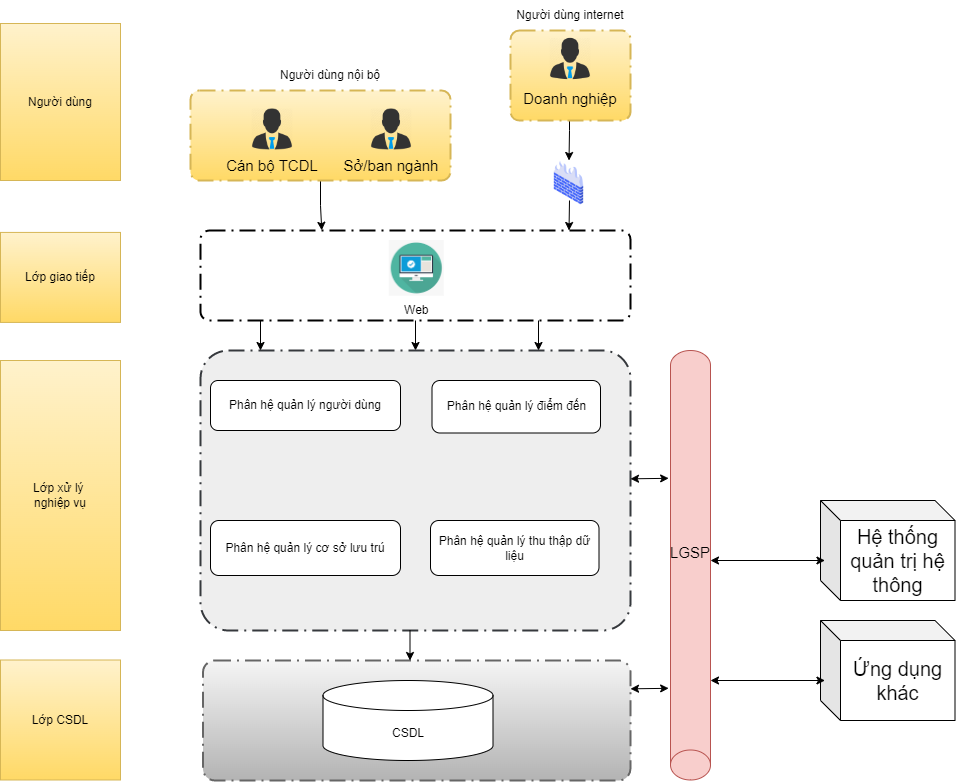

The diagram above was exported from draw.io. Its source (the exported page's mxGraphModel, read from the mxfile embedded in the PNG):
<mxGraphModel dx="1608" dy="995" grid="1" gridSize="10" guides="1" tooltips="1" connect="1" arrows="1" fold="1" page="1" pageScale="1" pageWidth="2336" pageHeight="1654" math="0" shadow="0">
  <root>
    <mxCell id="0" />
    <mxCell id="1" parent="0" />
    <mxCell id="FwkCiJyNjovQVrjhuCxu-1" style="edgeStyle=orthogonalEdgeStyle;rounded=0;orthogonalLoop=1;jettySize=auto;html=1;entryX=0.5;entryY=0;entryDx=0;entryDy=0;entryPerimeter=0;" parent="1" source="FwkCiJyNjovQVrjhuCxu-2" target="FwkCiJyNjovQVrjhuCxu-9" edge="1">
      <mxGeometry relative="1" as="geometry" />
    </mxCell>
    <mxCell id="FwkCiJyNjovQVrjhuCxu-2" value="" style="points=[[0.25,0,0],[0.5,0,0],[0.75,0,0],[1,0.25,0],[1,0.5,0],[1,0.75,0],[0.75,1,0],[0.5,1,0],[0.25,1,0],[0,0.75,0],[0,0.5,0],[0,0.25,0]];rounded=1;arcSize=10;dashed=1;strokeColor=#000000;fillColor=none;gradientColor=none;dashPattern=8 3 1 3;strokeWidth=2;fontStyle=1;fontSize=20;" parent="1" vertex="1">
      <mxGeometry x="240" y="390" width="430" height="90" as="geometry" />
    </mxCell>
    <mxCell id="FwkCiJyNjovQVrjhuCxu-3" value="Web" style="shape=image;verticalLabelPosition=bottom;labelBackgroundColor=default;verticalAlign=top;aspect=fixed;imageAspect=0;image=data:image/png,(base64 omitted: 3680 chars);" parent="1" vertex="1">
      <mxGeometry x="428.73" y="400" width="55.03" height="55.77" as="geometry" />
    </mxCell>
    <mxCell id="Z-sA2nyOOzuTerq7kIr8-7" style="edgeStyle=orthogonalEdgeStyle;rounded=0;orthogonalLoop=1;jettySize=auto;html=1;entryX=0.282;entryY=-0.002;entryDx=0;entryDy=0;entryPerimeter=0;" edge="1" parent="1" source="FwkCiJyNjovQVrjhuCxu-7" target="FwkCiJyNjovQVrjhuCxu-2">
      <mxGeometry relative="1" as="geometry">
        <mxPoint x="455" y="363" as="targetPoint" />
      </mxGeometry>
    </mxCell>
    <mxCell id="FwkCiJyNjovQVrjhuCxu-7" value="" style="points=[[0.25,0,0],[0.5,0,0],[0.75,0,0],[1,0.25,0],[1,0.5,0],[1,0.75,0],[0.75,1,0],[0.5,1,0],[0.25,1,0],[0,0.75,0],[0,0.5,0],[0,0.25,0]];rounded=1;arcSize=10;dashed=1;strokeColor=#d6b656;fillColor=#fff2cc;dashPattern=8 3 1 3;strokeWidth=2;fontStyle=1;fontSize=20;gradientColor=#ffd966;" parent="1" vertex="1">
      <mxGeometry x="230" y="250" width="260" height="90" as="geometry" />
    </mxCell>
    <mxCell id="FwkCiJyNjovQVrjhuCxu-8" value="" style="shape=image;verticalLabelPosition=bottom;labelBackgroundColor=default;verticalAlign=top;aspect=fixed;imageAspect=0;image=https://nukeviet.vn/uploads/store/images/2017_09/boss-512.png;" parent="1" vertex="1">
      <mxGeometry x="291" y="268" width="42" height="42" as="geometry" />
    </mxCell>
    <mxCell id="FwkCiJyNjovQVrjhuCxu-9" value="" style="points=[[0.25,0,0],[0.5,0,0],[0.75,0,0],[1,0.25,0],[1,0.5,0],[1,0.75,0],[0.75,1,0],[0.5,1,0],[0.25,1,0],[0,0.75,0],[0,0.5,0],[0,0.25,0]];rounded=1;arcSize=10;dashed=1;strokeColor=#36393d;fillColor=#eeeeee;dashPattern=8 3 1 3;strokeWidth=2;fontStyle=1;fontSize=20;" parent="1" vertex="1">
      <mxGeometry x="240" y="510" width="430" height="280" as="geometry" />
    </mxCell>
    <mxCell id="FwkCiJyNjovQVrjhuCxu-10" value="Phân hệ quản lý người dùng" style="rounded=1;whiteSpace=wrap;html=1;" parent="1" vertex="1">
      <mxGeometry x="250" y="540" width="190" height="50" as="geometry" />
    </mxCell>
    <mxCell id="FwkCiJyNjovQVrjhuCxu-11" value="Phân hệ quản lý điểm đến" style="rounded=1;whiteSpace=wrap;html=1;" parent="1" vertex="1">
      <mxGeometry x="471.5" y="540" width="168.5" height="52.5" as="geometry" />
    </mxCell>
    <mxCell id="FwkCiJyNjovQVrjhuCxu-13" value="Phân hệ quản lý cơ sở lưu trú" style="rounded=1;whiteSpace=wrap;html=1;" parent="1" vertex="1">
      <mxGeometry x="250" y="680" width="190" height="55" as="geometry" />
    </mxCell>
    <mxCell id="FwkCiJyNjovQVrjhuCxu-14" value="Phân hệ quản lý thu thập dữ liệu" style="rounded=1;whiteSpace=wrap;html=1;" parent="1" vertex="1">
      <mxGeometry x="470" y="680" width="168.5" height="55" as="geometry" />
    </mxCell>
    <mxCell id="FwkCiJyNjovQVrjhuCxu-24" value="" style="points=[[0.25,0,0],[0.5,0,0],[0.75,0,0],[1,0.25,0],[1,0.5,0],[1,0.75,0],[0.75,1,0],[0.5,1,0],[0.25,1,0],[0,0.75,0],[0,0.5,0],[0,0.25,0]];rounded=1;arcSize=10;dashed=1;strokeColor=#666666;fillColor=#f5f5f5;gradientColor=#b3b3b3;dashPattern=8 3 1 3;strokeWidth=2;fontStyle=1;fontSize=20;" parent="1" vertex="1">
      <mxGeometry x="242.5" y="820" width="427.5" height="120" as="geometry" />
    </mxCell>
    <mxCell id="FwkCiJyNjovQVrjhuCxu-26" value="CSDL" style="shape=cylinder3;whiteSpace=wrap;html=1;boundedLbl=1;backgroundOutline=1;size=15;" parent="1" vertex="1">
      <mxGeometry x="362.5" y="840" width="170" height="80" as="geometry" />
    </mxCell>
    <mxCell id="FwkCiJyNjovQVrjhuCxu-27" value="Người dùng" style="rounded=0;whiteSpace=wrap;html=1;fillColor=#fff2cc;gradientColor=#ffd966;strokeColor=#d6b656;" parent="1" vertex="1">
      <mxGeometry x="40" y="183" width="120" height="157" as="geometry" />
    </mxCell>
    <mxCell id="FwkCiJyNjovQVrjhuCxu-28" value="Lớp giao tiếp" style="rounded=0;whiteSpace=wrap;html=1;fillColor=#fff2cc;gradientColor=#ffd966;strokeColor=#d6b656;" parent="1" vertex="1">
      <mxGeometry x="40" y="391.92" width="120" height="90" as="geometry" />
    </mxCell>
    <mxCell id="FwkCiJyNjovQVrjhuCxu-29" value="Lớp xử lý &lt;br&gt;nghiệp vụ" style="rounded=0;whiteSpace=wrap;html=1;fillColor=#fff2cc;gradientColor=#ffd966;strokeColor=#d6b656;" parent="1" vertex="1">
      <mxGeometry x="40" y="520" width="120" height="270" as="geometry" />
    </mxCell>
    <mxCell id="FwkCiJyNjovQVrjhuCxu-30" value="Lớp CSDL" style="rounded=0;whiteSpace=wrap;html=1;fillColor=#fff2cc;gradientColor=#ffd966;strokeColor=#d6b656;" parent="1" vertex="1">
      <mxGeometry x="40" y="819.5" width="120" height="120" as="geometry" />
    </mxCell>
    <mxCell id="FwkCiJyNjovQVrjhuCxu-31" style="edgeStyle=orthogonalEdgeStyle;rounded=0;orthogonalLoop=1;jettySize=auto;html=1;entryX=0.5;entryY=0;entryDx=0;entryDy=0;entryPerimeter=0;" parent="1" edge="1">
      <mxGeometry relative="1" as="geometry">
        <mxPoint x="578" y="480" as="sourcePoint" />
        <mxPoint x="578" y="510" as="targetPoint" />
      </mxGeometry>
    </mxCell>
    <mxCell id="FwkCiJyNjovQVrjhuCxu-32" style="edgeStyle=orthogonalEdgeStyle;rounded=0;orthogonalLoop=1;jettySize=auto;html=1;entryX=0.5;entryY=0;entryDx=0;entryDy=0;entryPerimeter=0;" parent="1" edge="1">
      <mxGeometry relative="1" as="geometry">
        <mxPoint x="300" y="480" as="sourcePoint" />
        <mxPoint x="300" y="510" as="targetPoint" />
      </mxGeometry>
    </mxCell>
    <mxCell id="FwkCiJyNjovQVrjhuCxu-37" value="" style="shape=image;verticalLabelPosition=bottom;labelBackgroundColor=default;verticalAlign=top;aspect=fixed;imageAspect=0;image=https://nukeviet.vn/uploads/store/images/2017_09/boss-512.png;" parent="1" vertex="1">
      <mxGeometry x="410" y="268" width="42" height="42" as="geometry" />
    </mxCell>
    <mxCell id="FwkCiJyNjovQVrjhuCxu-33" style="edgeStyle=orthogonalEdgeStyle;rounded=0;orthogonalLoop=1;jettySize=auto;html=1;entryX=0.5;entryY=0;entryDx=0;entryDy=0;entryPerimeter=0;" parent="1" edge="1">
      <mxGeometry relative="1" as="geometry">
        <mxPoint x="449.5" y="790" as="sourcePoint" />
        <mxPoint x="449.5" y="820" as="targetPoint" />
      </mxGeometry>
    </mxCell>
    <mxCell id="LIj8BvkXyqk2AReaMEb6-1" value="Cán bộ TCDL" style="text;html=1;strokeColor=none;fillColor=none;align=center;verticalAlign=middle;whiteSpace=wrap;rounded=0;fontSize=15;" parent="1" vertex="1">
      <mxGeometry x="262" y="310" width="100" height="30" as="geometry" />
    </mxCell>
    <mxCell id="LIj8BvkXyqk2AReaMEb6-4" value="Sở/ban ngành" style="text;html=1;strokeColor=none;fillColor=none;align=center;verticalAlign=middle;whiteSpace=wrap;rounded=0;fontSize=15;" parent="1" vertex="1">
      <mxGeometry x="380.99999999999994" y="310" width="100" height="30" as="geometry" />
    </mxCell>
    <mxCell id="yGtEiTGV7UjJpeZ6LA2y-1" value="&lt;font style=&quot;font-size: 15px;&quot;&gt;LGSP&lt;/font&gt;" style="shape=cylinder3;whiteSpace=wrap;html=1;boundedLbl=1;backgroundOutline=1;size=15;direction=west;fillColor=#f8cecc;strokeColor=#b85450;" parent="1" vertex="1">
      <mxGeometry x="710" y="510" width="40" height="429.5" as="geometry" />
    </mxCell>
    <mxCell id="yGtEiTGV7UjJpeZ6LA2y-2" value="Hệ thống quản trị hệ thông" style="shape=cube;whiteSpace=wrap;html=1;boundedLbl=1;backgroundOutline=1;darkOpacity=0.05;darkOpacity2=0.1;fontSize=20;" parent="1" vertex="1">
      <mxGeometry x="860" y="660" width="134.5" height="100" as="geometry" />
    </mxCell>
    <mxCell id="yGtEiTGV7UjJpeZ6LA2y-9" value="" style="endArrow=classic;startArrow=classic;html=1;rounded=0;fontSize=20;entryX=0.033;entryY=0.6;entryDx=0;entryDy=0;entryPerimeter=0;" parent="1" target="yGtEiTGV7UjJpeZ6LA2y-2" edge="1">
      <mxGeometry width="50" height="50" relative="1" as="geometry">
        <mxPoint x="750" y="720" as="sourcePoint" />
        <mxPoint x="870" y="708" as="targetPoint" />
      </mxGeometry>
    </mxCell>
    <mxCell id="XvmOg9P6LOqB2UaIvOKH-1" value="" style="endArrow=classic;startArrow=classic;html=1;rounded=0;fontSize=20;exitX=-0.046;exitY=0.204;exitDx=0;exitDy=0;exitPerimeter=0;entryX=1;entryY=0.5;entryDx=0;entryDy=0;entryPerimeter=0;" parent="1" edge="1">
      <mxGeometry width="50" height="50" relative="1" as="geometry">
        <mxPoint x="670" y="638.3220000000001" as="sourcePoint" />
        <mxPoint x="708.1550000000002" y="637.8199999999999" as="targetPoint" />
      </mxGeometry>
    </mxCell>
    <mxCell id="XvmOg9P6LOqB2UaIvOKH-2" value="" style="endArrow=classic;startArrow=classic;html=1;rounded=0;fontSize=20;exitX=-0.046;exitY=0.204;exitDx=0;exitDy=0;exitPerimeter=0;entryX=1;entryY=0.5;entryDx=0;entryDy=0;entryPerimeter=0;" parent="1" edge="1">
      <mxGeometry width="50" height="50" relative="1" as="geometry">
        <mxPoint x="670" y="848.3220000000001" as="sourcePoint" />
        <mxPoint x="708.1550000000002" y="847.8199999999999" as="targetPoint" />
      </mxGeometry>
    </mxCell>
    <mxCell id="Z-sA2nyOOzuTerq7kIr8-1" value="Người dùng nội bộ" style="text;html=1;strokeColor=none;fillColor=none;align=center;verticalAlign=middle;whiteSpace=wrap;rounded=0;" vertex="1" parent="1">
      <mxGeometry x="280" y="220" width="180" height="30" as="geometry" />
    </mxCell>
    <mxCell id="Z-sA2nyOOzuTerq7kIr8-2" value="Người dùng internet" style="text;html=1;strokeColor=none;fillColor=none;align=center;verticalAlign=middle;whiteSpace=wrap;rounded=0;" vertex="1" parent="1">
      <mxGeometry x="520" y="160" width="180" height="30" as="geometry" />
    </mxCell>
    <mxCell id="KvNB2WIkocHEHiBhzjjo-11" style="edgeStyle=orthogonalEdgeStyle;rounded=0;orthogonalLoop=1;jettySize=auto;html=1;entryX=0.5;entryY=0;entryDx=0;entryDy=0;" edge="1" parent="1" source="Z-sA2nyOOzuTerq7kIr8-3" target="KvNB2WIkocHEHiBhzjjo-6">
      <mxGeometry relative="1" as="geometry">
        <Array as="points">
          <mxPoint x="609" y="290" />
          <mxPoint x="609" y="290" />
        </Array>
      </mxGeometry>
    </mxCell>
    <mxCell id="Z-sA2nyOOzuTerq7kIr8-3" value="" style="points=[[0.25,0,0],[0.5,0,0],[0.75,0,0],[1,0.25,0],[1,0.5,0],[1,0.75,0],[0.75,1,0],[0.5,1,0],[0.25,1,0],[0,0.75,0],[0,0.5,0],[0,0.25,0]];rounded=1;arcSize=10;dashed=1;strokeColor=#d6b656;fillColor=#fff2cc;dashPattern=8 3 1 3;strokeWidth=2;fontStyle=1;fontSize=20;gradientColor=#ffd966;" vertex="1" parent="1">
      <mxGeometry x="550" y="190" width="120" height="90" as="geometry" />
    </mxCell>
    <mxCell id="Z-sA2nyOOzuTerq7kIr8-4" value="" style="shape=image;verticalLabelPosition=bottom;labelBackgroundColor=default;verticalAlign=top;aspect=fixed;imageAspect=0;image=https://nukeviet.vn/uploads/store/images/2017_09/boss-512.png;" vertex="1" parent="1">
      <mxGeometry x="589" y="197.5" width="42" height="42" as="geometry" />
    </mxCell>
    <mxCell id="Z-sA2nyOOzuTerq7kIr8-5" value="Doanh nghiệp" style="text;html=1;strokeColor=none;fillColor=none;align=center;verticalAlign=middle;whiteSpace=wrap;rounded=0;fontSize=15;" vertex="1" parent="1">
      <mxGeometry x="560" y="242.5" width="100" height="30" as="geometry" />
    </mxCell>
    <mxCell id="KvNB2WIkocHEHiBhzjjo-6" value="" style="shape=image;verticalLabelPosition=bottom;labelBackgroundColor=default;verticalAlign=top;aspect=fixed;imageAspect=0;image=https://cdn.icon-icons.com/icons2/1852/PNG/512/iconfinder-firewall-4417123_116642.png;" vertex="1" parent="1">
      <mxGeometry x="586" y="320" width="45" height="45" as="geometry" />
    </mxCell>
    <mxCell id="KvNB2WIkocHEHiBhzjjo-12" style="edgeStyle=orthogonalEdgeStyle;rounded=0;orthogonalLoop=1;jettySize=auto;html=1;entryX=0.5;entryY=0;entryDx=0;entryDy=0;" edge="1" parent="1">
      <mxGeometry relative="1" as="geometry">
        <mxPoint x="609" y="360" as="sourcePoint" />
        <mxPoint x="608.5000000000002" y="390" as="targetPoint" />
        <Array as="points">
          <mxPoint x="609" y="360" />
          <mxPoint x="609" y="360" />
        </Array>
      </mxGeometry>
    </mxCell>
    <mxCell id="7w4Y4IxkDogrRtG-k97R-1" value="Ứng dụng khác" style="shape=cube;whiteSpace=wrap;html=1;boundedLbl=1;backgroundOutline=1;darkOpacity=0.05;darkOpacity2=0.1;fontSize=20;" vertex="1" parent="1">
      <mxGeometry x="860" y="780" width="134.5" height="100" as="geometry" />
    </mxCell>
    <mxCell id="7w4Y4IxkDogrRtG-k97R-2" value="" style="endArrow=classic;startArrow=classic;html=1;rounded=0;fontSize=20;entryX=0.033;entryY=0.6;entryDx=0;entryDy=0;entryPerimeter=0;" edge="1" parent="1" target="7w4Y4IxkDogrRtG-k97R-1">
      <mxGeometry width="50" height="50" relative="1" as="geometry">
        <mxPoint x="750" y="840" as="sourcePoint" />
        <mxPoint x="870" y="828" as="targetPoint" />
      </mxGeometry>
    </mxCell>
  </root>
</mxGraphModel>